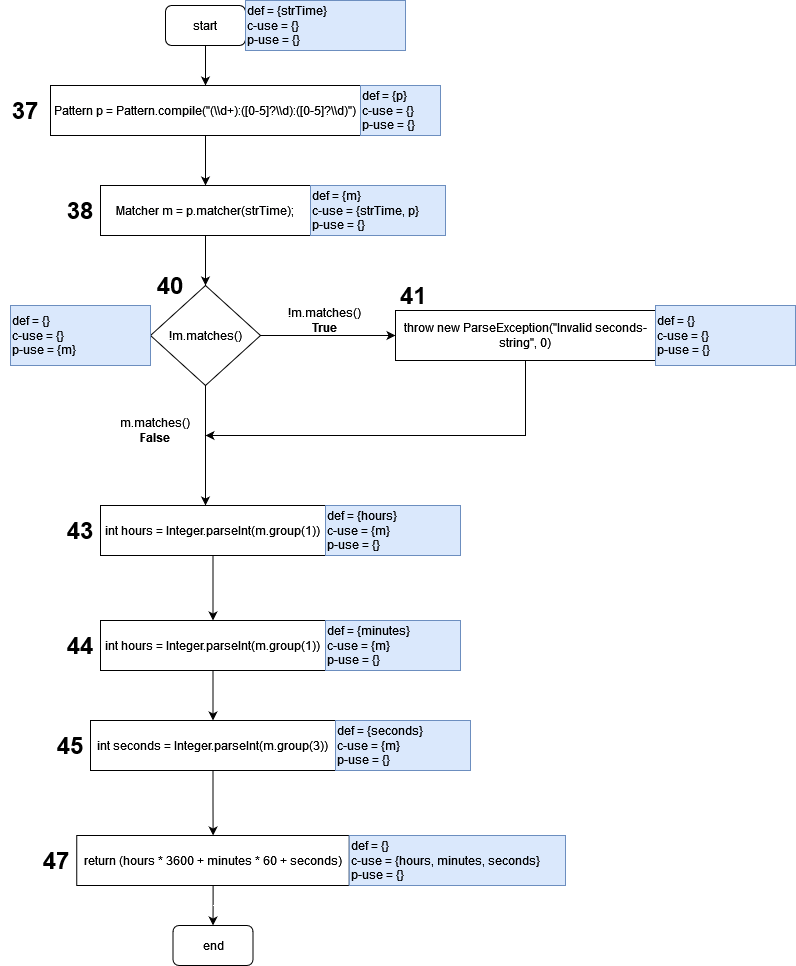

The diagram above was exported from draw.io. Its source (the exported page's mxGraphModel, read from the mxfile embedded in the PNG):
<mxGraphModel dx="1422" dy="762" grid="1" gridSize="10" guides="1" tooltips="1" connect="1" arrows="1" fold="1" page="1" pageScale="1" pageWidth="850" pageHeight="1100" math="0" shadow="0">
  <root>
    <mxCell id="0" />
    <mxCell id="1" parent="0" />
    <mxCell id="-aU1E5UpoMjID_MyWi1V-1" style="edgeStyle=orthogonalEdgeStyle;rounded=0;orthogonalLoop=1;jettySize=auto;html=1;exitX=0.5;exitY=1;exitDx=0;exitDy=0;entryX=0.5;entryY=0;entryDx=0;entryDy=0;" edge="1" parent="1" source="-aU1E5UpoMjID_MyWi1V-2" target="-aU1E5UpoMjID_MyWi1V-4">
      <mxGeometry relative="1" as="geometry">
        <mxPoint x="400" y="90" as="targetPoint" />
      </mxGeometry>
    </mxCell>
    <mxCell id="-aU1E5UpoMjID_MyWi1V-2" value="start" style="rounded=1;whiteSpace=wrap;html=1;" vertex="1" parent="1">
      <mxGeometry x="360" y="20" width="80" height="40" as="geometry" />
    </mxCell>
    <mxCell id="-aU1E5UpoMjID_MyWi1V-3" value="" style="edgeStyle=orthogonalEdgeStyle;rounded=0;orthogonalLoop=1;jettySize=auto;html=1;" edge="1" parent="1" source="-aU1E5UpoMjID_MyWi1V-4" target="-aU1E5UpoMjID_MyWi1V-10">
      <mxGeometry relative="1" as="geometry" />
    </mxCell>
    <mxCell id="-aU1E5UpoMjID_MyWi1V-4" value="Pattern p = Pattern.compile(&quot;(\\d+):([0-5]?\\d):([0-5]?\\d)&quot;)" style="rounded=0;whiteSpace=wrap;html=1;gradientColor=none;" vertex="1" parent="1">
      <mxGeometry x="245" y="100" width="310" height="50" as="geometry" />
    </mxCell>
    <mxCell id="-aU1E5UpoMjID_MyWi1V-5" value="def = {p}&lt;br&gt;c-use = {}&lt;br&gt;p-use = {}" style="text;html=1;strokeColor=#6c8ebf;fillColor=#dae8fc;align=left;verticalAlign=middle;whiteSpace=wrap;rounded=0;" vertex="1" parent="1">
      <mxGeometry x="555" y="100" width="80" height="50" as="geometry" />
    </mxCell>
    <mxCell id="-aU1E5UpoMjID_MyWi1V-6" value="&lt;font style=&quot;font-size: 24px;&quot;&gt;37&lt;/font&gt;" style="text;html=1;strokeColor=none;fillColor=none;align=center;verticalAlign=middle;whiteSpace=wrap;rounded=0;fontStyle=1" vertex="1" parent="1">
      <mxGeometry x="195" y="100" width="50" height="50" as="geometry" />
    </mxCell>
    <mxCell id="-aU1E5UpoMjID_MyWi1V-7" value="&lt;font style=&quot;font-size: 24px;&quot;&gt;38&lt;/font&gt;" style="text;html=1;strokeColor=none;fillColor=none;align=center;verticalAlign=middle;whiteSpace=wrap;rounded=0;fontStyle=1" vertex="1" parent="1">
      <mxGeometry x="255" y="200" width="40" height="50" as="geometry" />
    </mxCell>
    <mxCell id="-aU1E5UpoMjID_MyWi1V-8" value="def = {strTime}&lt;br&gt;c-use = {}&lt;br&gt;p-use = {}" style="text;html=1;strokeColor=#6c8ebf;fillColor=#dae8fc;align=left;verticalAlign=middle;whiteSpace=wrap;rounded=0;" vertex="1" parent="1">
      <mxGeometry x="440" y="15" width="160" height="50" as="geometry" />
    </mxCell>
    <mxCell id="-aU1E5UpoMjID_MyWi1V-9" style="edgeStyle=orthogonalEdgeStyle;rounded=0;orthogonalLoop=1;jettySize=auto;html=1;entryX=0.5;entryY=0;entryDx=0;entryDy=0;" edge="1" parent="1" source="-aU1E5UpoMjID_MyWi1V-10" target="-aU1E5UpoMjID_MyWi1V-14">
      <mxGeometry relative="1" as="geometry" />
    </mxCell>
    <mxCell id="-aU1E5UpoMjID_MyWi1V-10" value="Matcher m = p.matcher(strTime);" style="whiteSpace=wrap;html=1;rounded=0;gradientColor=none;" vertex="1" parent="1">
      <mxGeometry x="295" y="200" width="210" height="50" as="geometry" />
    </mxCell>
    <mxCell id="-aU1E5UpoMjID_MyWi1V-11" value="def = {m}&lt;br&gt;c-use = {strTime, p}&lt;br&gt;p-use = {}" style="text;html=1;strokeColor=#6c8ebf;fillColor=#dae8fc;align=left;verticalAlign=middle;whiteSpace=wrap;rounded=0;" vertex="1" parent="1">
      <mxGeometry x="505" y="200" width="135" height="50" as="geometry" />
    </mxCell>
    <mxCell id="-aU1E5UpoMjID_MyWi1V-12" style="edgeStyle=orthogonalEdgeStyle;rounded=0;orthogonalLoop=1;jettySize=auto;html=1;" edge="1" parent="1" source="-aU1E5UpoMjID_MyWi1V-14">
      <mxGeometry relative="1" as="geometry">
        <mxPoint x="590" y="350" as="targetPoint" />
      </mxGeometry>
    </mxCell>
    <mxCell id="-aU1E5UpoMjID_MyWi1V-13" style="edgeStyle=orthogonalEdgeStyle;rounded=0;orthogonalLoop=1;jettySize=auto;html=1;" edge="1" parent="1" source="-aU1E5UpoMjID_MyWi1V-14">
      <mxGeometry relative="1" as="geometry">
        <mxPoint x="400" y="520" as="targetPoint" />
      </mxGeometry>
    </mxCell>
    <mxCell id="-aU1E5UpoMjID_MyWi1V-14" value="!m.matches()" style="rhombus;whiteSpace=wrap;html=1;gradientColor=none;" vertex="1" parent="1">
      <mxGeometry x="345" y="300" width="110" height="100" as="geometry" />
    </mxCell>
    <mxCell id="-aU1E5UpoMjID_MyWi1V-15" value="&lt;font style=&quot;font-size: 24px;&quot;&gt;40&lt;/font&gt;" style="text;html=1;strokeColor=none;fillColor=none;align=center;verticalAlign=middle;whiteSpace=wrap;rounded=0;fontStyle=1" vertex="1" parent="1">
      <mxGeometry x="345" y="275" width="40" height="50" as="geometry" />
    </mxCell>
    <mxCell id="-aU1E5UpoMjID_MyWi1V-16" value="!m.matches()&lt;br&gt;&lt;b&gt;True&lt;/b&gt;" style="text;html=1;strokeColor=none;fillColor=none;align=center;verticalAlign=middle;whiteSpace=wrap;rounded=0;" vertex="1" parent="1">
      <mxGeometry x="465" y="320" width="110" height="30" as="geometry" />
    </mxCell>
    <mxCell id="-aU1E5UpoMjID_MyWi1V-17" value="&lt;div&gt;m.matches()&lt;b&gt;&lt;br&gt;&lt;/b&gt;&lt;/div&gt;&lt;div&gt;&lt;b&gt;False&lt;/b&gt;&lt;/div&gt;" style="text;html=1;strokeColor=none;fillColor=none;align=center;verticalAlign=middle;whiteSpace=wrap;rounded=0;" vertex="1" parent="1">
      <mxGeometry x="295" y="430" width="110" height="30" as="geometry" />
    </mxCell>
    <mxCell id="-aU1E5UpoMjID_MyWi1V-18" style="edgeStyle=orthogonalEdgeStyle;rounded=0;orthogonalLoop=1;jettySize=auto;html=1;" edge="1" parent="1" source="-aU1E5UpoMjID_MyWi1V-19">
      <mxGeometry relative="1" as="geometry">
        <mxPoint x="400" y="450" as="targetPoint" />
        <Array as="points">
          <mxPoint x="720" y="450" />
        </Array>
      </mxGeometry>
    </mxCell>
    <mxCell id="-aU1E5UpoMjID_MyWi1V-19" value="throw new ParseException(&quot;Invalid seconds-string&quot;, 0)" style="rounded=0;whiteSpace=wrap;html=1;" vertex="1" parent="1">
      <mxGeometry x="590" y="325" width="260" height="50" as="geometry" />
    </mxCell>
    <mxCell id="-aU1E5UpoMjID_MyWi1V-20" value="&lt;h1&gt;41&lt;/h1&gt;" style="text;html=1;strokeColor=none;fillColor=none;spacing=5;spacingTop=-20;whiteSpace=wrap;overflow=hidden;rounded=0;" vertex="1" parent="1">
      <mxGeometry x="590" y="290" width="50" height="50" as="geometry" />
    </mxCell>
    <mxCell id="-aU1E5UpoMjID_MyWi1V-21" value="&lt;div&gt;def = {}&lt;/div&gt;&lt;div&gt;c-use = {}&lt;/div&gt;&lt;div&gt;p-use = {}&lt;br&gt;&lt;/div&gt;" style="text;html=1;strokeColor=#6c8ebf;fillColor=#dae8fc;align=left;verticalAlign=middle;whiteSpace=wrap;rounded=0;" vertex="1" parent="1">
      <mxGeometry x="850" y="320" width="140" height="60" as="geometry" />
    </mxCell>
    <mxCell id="-aU1E5UpoMjID_MyWi1V-22" value="&lt;div&gt;def = {}&lt;/div&gt;&lt;div&gt;c-use = {}&lt;/div&gt;&lt;div&gt;p-use = {m}&lt;br&gt;&lt;/div&gt;" style="text;html=1;strokeColor=#6c8ebf;fillColor=#dae8fc;align=left;verticalAlign=middle;whiteSpace=wrap;rounded=0;" vertex="1" parent="1">
      <mxGeometry x="205" y="320" width="140" height="60" as="geometry" />
    </mxCell>
    <mxCell id="-aU1E5UpoMjID_MyWi1V-23" value="&lt;font style=&quot;font-size: 24px;&quot;&gt;43&lt;/font&gt;" style="text;html=1;strokeColor=none;fillColor=none;align=center;verticalAlign=middle;whiteSpace=wrap;rounded=0;fontStyle=1" vertex="1" parent="1">
      <mxGeometry x="255" y="520" width="40" height="50" as="geometry" />
    </mxCell>
    <mxCell id="-aU1E5UpoMjID_MyWi1V-24" style="edgeStyle=orthogonalEdgeStyle;rounded=0;orthogonalLoop=1;jettySize=auto;html=1;" edge="1" parent="1" source="-aU1E5UpoMjID_MyWi1V-25" target="-aU1E5UpoMjID_MyWi1V-28">
      <mxGeometry relative="1" as="geometry" />
    </mxCell>
    <mxCell id="-aU1E5UpoMjID_MyWi1V-25" value="int hours = Integer.parseInt(m.group(1))" style="whiteSpace=wrap;html=1;rounded=0;gradientColor=none;" vertex="1" parent="1">
      <mxGeometry x="295" y="520" width="225" height="50" as="geometry" />
    </mxCell>
    <mxCell id="-aU1E5UpoMjID_MyWi1V-26" value="def = {hours}&lt;br&gt;c-use = {m}&lt;br&gt;p-use = {}" style="text;html=1;strokeColor=#6c8ebf;fillColor=#dae8fc;align=left;verticalAlign=middle;whiteSpace=wrap;rounded=0;" vertex="1" parent="1">
      <mxGeometry x="520" y="520" width="135" height="50" as="geometry" />
    </mxCell>
    <mxCell id="-aU1E5UpoMjID_MyWi1V-27" style="edgeStyle=orthogonalEdgeStyle;rounded=0;orthogonalLoop=1;jettySize=auto;html=1;" edge="1" parent="1" source="-aU1E5UpoMjID_MyWi1V-28" target="-aU1E5UpoMjID_MyWi1V-32">
      <mxGeometry relative="1" as="geometry" />
    </mxCell>
    <mxCell id="-aU1E5UpoMjID_MyWi1V-28" value="int hours = Integer.parseInt(m.group(1))" style="whiteSpace=wrap;html=1;rounded=0;gradientColor=none;" vertex="1" parent="1">
      <mxGeometry x="295" y="635" width="225" height="50" as="geometry" />
    </mxCell>
    <mxCell id="-aU1E5UpoMjID_MyWi1V-29" value="&lt;font style=&quot;font-size: 24px;&quot;&gt;45&lt;/font&gt;" style="text;html=1;strokeColor=none;fillColor=none;align=center;verticalAlign=middle;whiteSpace=wrap;rounded=0;fontStyle=1" vertex="1" parent="1">
      <mxGeometry x="245" y="735" width="40" height="50" as="geometry" />
    </mxCell>
    <mxCell id="-aU1E5UpoMjID_MyWi1V-30" value="def = {minutes}&lt;br&gt;c-use = {m}&lt;br&gt;p-use = {}" style="text;html=1;strokeColor=#6c8ebf;fillColor=#dae8fc;align=left;verticalAlign=middle;whiteSpace=wrap;rounded=0;" vertex="1" parent="1">
      <mxGeometry x="520" y="635" width="135" height="50" as="geometry" />
    </mxCell>
    <mxCell id="-aU1E5UpoMjID_MyWi1V-31" value="" style="edgeStyle=orthogonalEdgeStyle;rounded=0;orthogonalLoop=1;jettySize=auto;html=1;" edge="1" parent="1" source="-aU1E5UpoMjID_MyWi1V-32" target="-aU1E5UpoMjID_MyWi1V-36">
      <mxGeometry relative="1" as="geometry" />
    </mxCell>
    <mxCell id="-aU1E5UpoMjID_MyWi1V-32" value="int seconds = Integer.parseInt(m.group(3))" style="whiteSpace=wrap;html=1;rounded=0;gradientColor=none;" vertex="1" parent="1">
      <mxGeometry x="285" y="735" width="245" height="50" as="geometry" />
    </mxCell>
    <mxCell id="-aU1E5UpoMjID_MyWi1V-33" value="&lt;font style=&quot;font-size: 24px;&quot;&gt;44&lt;/font&gt;" style="text;html=1;strokeColor=none;fillColor=none;align=center;verticalAlign=middle;whiteSpace=wrap;rounded=0;fontStyle=1" vertex="1" parent="1">
      <mxGeometry x="255" y="635" width="40" height="50" as="geometry" />
    </mxCell>
    <mxCell id="-aU1E5UpoMjID_MyWi1V-34" value="def = {seconds}&lt;br&gt;c-use = {m}&lt;br&gt;p-use = {}" style="text;html=1;strokeColor=#6c8ebf;fillColor=#dae8fc;align=left;verticalAlign=middle;whiteSpace=wrap;rounded=0;" vertex="1" parent="1">
      <mxGeometry x="530" y="735" width="135" height="50" as="geometry" />
    </mxCell>
    <mxCell id="-aU1E5UpoMjID_MyWi1V-35" style="edgeStyle=orthogonalEdgeStyle;rounded=0;orthogonalLoop=1;jettySize=auto;html=1;entryX=0.5;entryY=0;entryDx=0;entryDy=0;" edge="1" parent="1" source="-aU1E5UpoMjID_MyWi1V-36" target="-aU1E5UpoMjID_MyWi1V-39">
      <mxGeometry relative="1" as="geometry" />
    </mxCell>
    <mxCell id="-aU1E5UpoMjID_MyWi1V-36" value="return (hours * 3600 + minutes * 60 + seconds)" style="whiteSpace=wrap;html=1;rounded=0;gradientColor=none;" vertex="1" parent="1">
      <mxGeometry x="271.25" y="850" width="272.5" height="50" as="geometry" />
    </mxCell>
    <mxCell id="-aU1E5UpoMjID_MyWi1V-37" value="&lt;font style=&quot;font-size: 24px;&quot;&gt;47&lt;/font&gt;" style="text;html=1;strokeColor=none;fillColor=none;align=center;verticalAlign=middle;whiteSpace=wrap;rounded=0;fontStyle=1" vertex="1" parent="1">
      <mxGeometry x="231.25" y="850" width="40" height="50" as="geometry" />
    </mxCell>
    <mxCell id="-aU1E5UpoMjID_MyWi1V-38" value="def = {}&lt;br&gt;c-use = {hours, minutes, seconds}&lt;br&gt;p-use = {}" style="text;html=1;strokeColor=#6c8ebf;fillColor=#dae8fc;align=left;verticalAlign=middle;whiteSpace=wrap;rounded=0;" vertex="1" parent="1">
      <mxGeometry x="543.75" y="850" width="216.25" height="50" as="geometry" />
    </mxCell>
    <mxCell id="-aU1E5UpoMjID_MyWi1V-39" value="end" style="rounded=1;whiteSpace=wrap;html=1;" vertex="1" parent="1">
      <mxGeometry x="367.5" y="940" width="80" height="40" as="geometry" />
    </mxCell>
  </root>
</mxGraphModel>